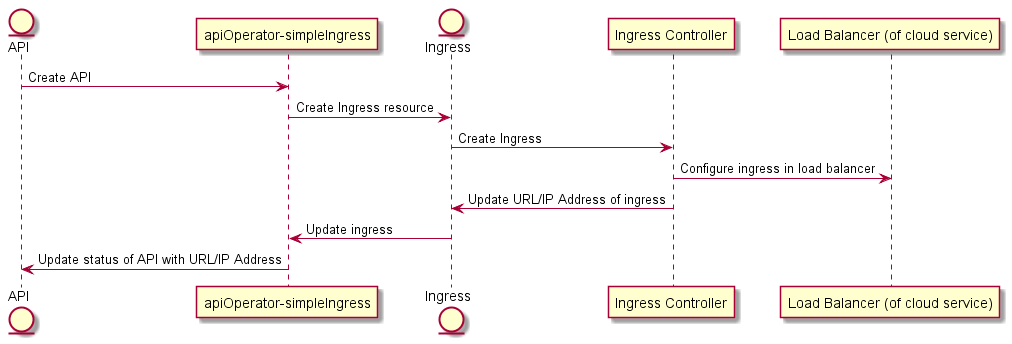

The diagram above was rendered by PlantUML. Its source (embedded in the PNG):
@startuml

entity API
participant "apiOperator-simpleIngress"
entity Ingress
participant "Ingress Controller"
participant "Load Balancer (of cloud service)"

API-> "apiOperator-simpleIngress": Create API
"apiOperator-simpleIngress" -> Ingress: Create Ingress resource
Ingress-> "Ingress Controller": Create Ingress
"Ingress Controller" -> "Load Balancer (of cloud service)": Configure ingress in load balancer 
"Ingress Controller" -> Ingress: Update URL/IP Address of ingress

Ingress-> "apiOperator-simpleIngress": Update ingress 
"apiOperator-simpleIngress" -> API: Update status of API with URL/IP Address
@enduml